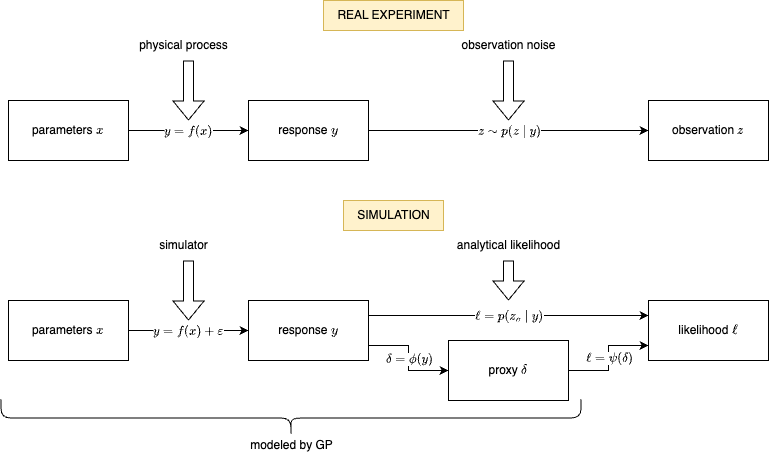

The diagram above was exported from draw.io. Its source (the exported page's mxGraphModel, read from the mxfile embedded in the PNG):
<mxGraphModel dx="1426" dy="766" grid="1" gridSize="10" guides="1" tooltips="1" connect="1" arrows="1" fold="1" page="1" pageScale="1" pageWidth="850" pageHeight="1100" math="1" shadow="0">
  <root>
    <mxCell id="0" />
    <mxCell id="1" parent="0" />
    <mxCell id="bMjAeGb5BOnjoVZitlFz-4" style="edgeStyle=orthogonalEdgeStyle;rounded=0;orthogonalLoop=1;jettySize=auto;html=1;exitX=1;exitY=0.5;exitDx=0;exitDy=0;entryX=0;entryY=0.5;entryDx=0;entryDy=0;" parent="1" source="bMjAeGb5BOnjoVZitlFz-1" target="bMjAeGb5BOnjoVZitlFz-2" edge="1">
      <mxGeometry relative="1" as="geometry" />
    </mxCell>
    <mxCell id="bMjAeGb5BOnjoVZitlFz-5" value="`y = f(x)`" style="edgeLabel;html=1;align=center;verticalAlign=middle;resizable=0;points=[];" parent="bMjAeGb5BOnjoVZitlFz-4" vertex="1" connectable="0">
      <mxGeometry x="-0.025" y="-1" relative="1" as="geometry">
        <mxPoint y="-1" as="offset" />
      </mxGeometry>
    </mxCell>
    <mxCell id="bMjAeGb5BOnjoVZitlFz-1" value="parameters `x`" style="rounded=0;whiteSpace=wrap;html=1;" parent="1" vertex="1">
      <mxGeometry x="40" y="160" width="120" height="60" as="geometry" />
    </mxCell>
    <mxCell id="bMjAeGb5BOnjoVZitlFz-6" style="edgeStyle=orthogonalEdgeStyle;rounded=0;orthogonalLoop=1;jettySize=auto;html=1;exitX=1;exitY=0.5;exitDx=0;exitDy=0;entryX=0;entryY=0.5;entryDx=0;entryDy=0;" parent="1" source="bMjAeGb5BOnjoVZitlFz-2" target="bMjAeGb5BOnjoVZitlFz-3" edge="1">
      <mxGeometry relative="1" as="geometry">
        <Array as="points" />
      </mxGeometry>
    </mxCell>
    <mxCell id="bMjAeGb5BOnjoVZitlFz-7" value="`z ~ p(z|y)`" style="edgeLabel;html=1;align=center;verticalAlign=middle;resizable=0;points=[];" parent="bMjAeGb5BOnjoVZitlFz-6" vertex="1" connectable="0">
      <mxGeometry y="2" relative="1" as="geometry">
        <mxPoint y="2" as="offset" />
      </mxGeometry>
    </mxCell>
    <mxCell id="bMjAeGb5BOnjoVZitlFz-2" value="response `y`" style="rounded=0;whiteSpace=wrap;html=1;" parent="1" vertex="1">
      <mxGeometry x="280" y="160" width="120" height="60" as="geometry" />
    </mxCell>
    <mxCell id="bMjAeGb5BOnjoVZitlFz-3" value="observation `z`" style="rounded=0;whiteSpace=wrap;html=1;" parent="1" vertex="1">
      <mxGeometry x="680" y="160" width="120" height="60" as="geometry" />
    </mxCell>
    <mxCell id="bMjAeGb5BOnjoVZitlFz-11" style="edgeStyle=orthogonalEdgeStyle;rounded=0;orthogonalLoop=1;jettySize=auto;html=1;shape=flexArrow;" parent="1" edge="1">
      <mxGeometry relative="1" as="geometry">
        <mxPoint x="220" y="180" as="targetPoint" />
        <mxPoint x="220" y="120" as="sourcePoint" />
      </mxGeometry>
    </mxCell>
    <mxCell id="bMjAeGb5BOnjoVZitlFz-9" value="physical process" style="text;html=1;align=center;verticalAlign=middle;resizable=0;points=[];autosize=1;strokeColor=none;fillColor=none;" parent="1" vertex="1">
      <mxGeometry x="160" y="90" width="110" height="30" as="geometry" />
    </mxCell>
    <mxCell id="bMjAeGb5BOnjoVZitlFz-13" style="edgeStyle=orthogonalEdgeStyle;rounded=0;orthogonalLoop=1;jettySize=auto;html=1;shape=flexArrow;" parent="1" source="bMjAeGb5BOnjoVZitlFz-12" edge="1">
      <mxGeometry relative="1" as="geometry">
        <mxPoint x="540" y="180" as="targetPoint" />
      </mxGeometry>
    </mxCell>
    <mxCell id="bMjAeGb5BOnjoVZitlFz-12" value="observation noise" style="text;html=1;align=center;verticalAlign=middle;resizable=0;points=[];autosize=1;strokeColor=none;fillColor=none;" parent="1" vertex="1">
      <mxGeometry x="480" y="90" width="120" height="30" as="geometry" />
    </mxCell>
    <mxCell id="bMjAeGb5BOnjoVZitlFz-18" style="edgeStyle=orthogonalEdgeStyle;rounded=0;orthogonalLoop=1;jettySize=auto;html=1;exitX=1;exitY=0.5;exitDx=0;exitDy=0;entryX=0;entryY=0.5;entryDx=0;entryDy=0;" parent="1" source="bMjAeGb5BOnjoVZitlFz-20" target="bMjAeGb5BOnjoVZitlFz-23" edge="1">
      <mxGeometry relative="1" as="geometry" />
    </mxCell>
    <mxCell id="bMjAeGb5BOnjoVZitlFz-19" value="`y = f(x) + \epsilon`" style="edgeLabel;html=1;align=center;verticalAlign=middle;resizable=0;points=[];" parent="bMjAeGb5BOnjoVZitlFz-18" vertex="1" connectable="0">
      <mxGeometry x="-0.025" y="-1" relative="1" as="geometry">
        <mxPoint y="-1" as="offset" />
      </mxGeometry>
    </mxCell>
    <mxCell id="bMjAeGb5BOnjoVZitlFz-20" value="parameters `x`" style="rounded=0;whiteSpace=wrap;html=1;" parent="1" vertex="1">
      <mxGeometry x="40" y="360" width="120" height="60" as="geometry" />
    </mxCell>
    <mxCell id="bMjAeGb5BOnjoVZitlFz-21" style="edgeStyle=orthogonalEdgeStyle;rounded=0;orthogonalLoop=1;jettySize=auto;html=1;exitX=1;exitY=0.25;exitDx=0;exitDy=0;entryX=0;entryY=0.25;entryDx=0;entryDy=0;" parent="1" source="bMjAeGb5BOnjoVZitlFz-23" target="bMjAeGb5BOnjoVZitlFz-24" edge="1">
      <mxGeometry relative="1" as="geometry">
        <Array as="points" />
      </mxGeometry>
    </mxCell>
    <mxCell id="bMjAeGb5BOnjoVZitlFz-22" value="`ℓ = p(z_o|y)`" style="edgeLabel;html=1;align=center;verticalAlign=middle;resizable=0;points=[];" parent="bMjAeGb5BOnjoVZitlFz-21" vertex="1" connectable="0">
      <mxGeometry y="2" relative="1" as="geometry">
        <mxPoint y="2" as="offset" />
      </mxGeometry>
    </mxCell>
    <mxCell id="bMjAeGb5BOnjoVZitlFz-30" style="edgeStyle=orthogonalEdgeStyle;rounded=0;orthogonalLoop=1;jettySize=auto;html=1;exitX=1;exitY=0.75;exitDx=0;exitDy=0;entryX=0;entryY=0.5;entryDx=0;entryDy=0;" parent="1" source="bMjAeGb5BOnjoVZitlFz-23" target="bMjAeGb5BOnjoVZitlFz-29" edge="1">
      <mxGeometry relative="1" as="geometry" />
    </mxCell>
    <mxCell id="bMjAeGb5BOnjoVZitlFz-32" value="`\delta = \phi(y)`" style="edgeLabel;html=1;align=center;verticalAlign=middle;resizable=0;points=[];" parent="bMjAeGb5BOnjoVZitlFz-30" vertex="1" connectable="0">
      <mxGeometry x="0.0095" relative="1" as="geometry">
        <mxPoint as="offset" />
      </mxGeometry>
    </mxCell>
    <mxCell id="bMjAeGb5BOnjoVZitlFz-23" value="response `y`" style="rounded=0;whiteSpace=wrap;html=1;" parent="1" vertex="1">
      <mxGeometry x="280" y="360" width="120" height="60" as="geometry" />
    </mxCell>
    <mxCell id="bMjAeGb5BOnjoVZitlFz-24" value="likelihood `ℓ`" style="rounded=0;whiteSpace=wrap;html=1;" parent="1" vertex="1">
      <mxGeometry x="680" y="360" width="120" height="60" as="geometry" />
    </mxCell>
    <mxCell id="bMjAeGb5BOnjoVZitlFz-25" style="edgeStyle=orthogonalEdgeStyle;rounded=0;orthogonalLoop=1;jettySize=auto;html=1;shape=flexArrow;" parent="1" edge="1">
      <mxGeometry relative="1" as="geometry">
        <mxPoint x="220" y="380" as="targetPoint" />
        <mxPoint x="220" y="320" as="sourcePoint" />
      </mxGeometry>
    </mxCell>
    <mxCell id="bMjAeGb5BOnjoVZitlFz-26" value="simulator" style="text;html=1;align=center;verticalAlign=middle;resizable=0;points=[];autosize=1;strokeColor=none;fillColor=none;" parent="1" vertex="1">
      <mxGeometry x="180" y="290" width="70" height="30" as="geometry" />
    </mxCell>
    <mxCell id="bMjAeGb5BOnjoVZitlFz-27" style="edgeStyle=orthogonalEdgeStyle;rounded=0;orthogonalLoop=1;jettySize=auto;html=1;shape=flexArrow;" parent="1" source="bMjAeGb5BOnjoVZitlFz-28" edge="1">
      <mxGeometry relative="1" as="geometry">
        <mxPoint x="540" y="360" as="targetPoint" />
      </mxGeometry>
    </mxCell>
    <mxCell id="bMjAeGb5BOnjoVZitlFz-28" value="analytical likelihood" style="text;html=1;align=center;verticalAlign=middle;resizable=0;points=[];autosize=1;strokeColor=none;fillColor=none;" parent="1" vertex="1">
      <mxGeometry x="475" y="290" width="130" height="30" as="geometry" />
    </mxCell>
    <mxCell id="bMjAeGb5BOnjoVZitlFz-31" style="edgeStyle=orthogonalEdgeStyle;rounded=0;orthogonalLoop=1;jettySize=auto;html=1;exitX=1;exitY=0.5;exitDx=0;exitDy=0;entryX=0;entryY=0.75;entryDx=0;entryDy=0;" parent="1" source="bMjAeGb5BOnjoVZitlFz-29" target="bMjAeGb5BOnjoVZitlFz-24" edge="1">
      <mxGeometry relative="1" as="geometry" />
    </mxCell>
    <mxCell id="bMjAeGb5BOnjoVZitlFz-35" value="`ℓ= \psi(\delta)`" style="edgeLabel;html=1;align=center;verticalAlign=middle;resizable=0;points=[];" parent="bMjAeGb5BOnjoVZitlFz-31" vertex="1" connectable="0">
      <mxGeometry x="0.0095" relative="1" as="geometry">
        <mxPoint as="offset" />
      </mxGeometry>
    </mxCell>
    <mxCell id="bMjAeGb5BOnjoVZitlFz-29" value="proxy `\delta`" style="rounded=0;whiteSpace=wrap;html=1;" parent="1" vertex="1">
      <mxGeometry x="480" y="400" width="120" height="60" as="geometry" />
    </mxCell>
    <mxCell id="bMjAeGb5BOnjoVZitlFz-33" value="REAL EXPERIMENT" style="text;html=1;align=center;verticalAlign=middle;resizable=0;points=[];autosize=1;strokeColor=#d6b656;fillColor=#fff2cc;" parent="1" vertex="1">
      <mxGeometry x="355" y="60" width="140" height="30" as="geometry" />
    </mxCell>
    <mxCell id="bMjAeGb5BOnjoVZitlFz-34" value="SIMULATION" style="text;html=1;align=center;verticalAlign=middle;resizable=0;points=[];autosize=1;strokeColor=#d6b656;fillColor=#fff2cc;" parent="1" vertex="1">
      <mxGeometry x="375" y="260" width="100" height="30" as="geometry" />
    </mxCell>
    <mxCell id="bMjAeGb5BOnjoVZitlFz-36" value="modeled by GP" style="text;html=1;align=center;verticalAlign=middle;resizable=0;points=[];autosize=1;strokeColor=none;fillColor=none;" parent="1" vertex="1">
      <mxGeometry x="267.5" y="490" width="110" height="30" as="geometry" />
    </mxCell>
    <mxCell id="bMjAeGb5BOnjoVZitlFz-37" value="" style="shape=curlyBracket;whiteSpace=wrap;html=1;rounded=1;labelPosition=left;verticalLabelPosition=middle;align=right;verticalAlign=middle;rotation=-90;" parent="1" vertex="1">
      <mxGeometry x="303.75" y="187.5" width="37.5" height="580" as="geometry" />
    </mxCell>
  </root>
</mxGraphModel>